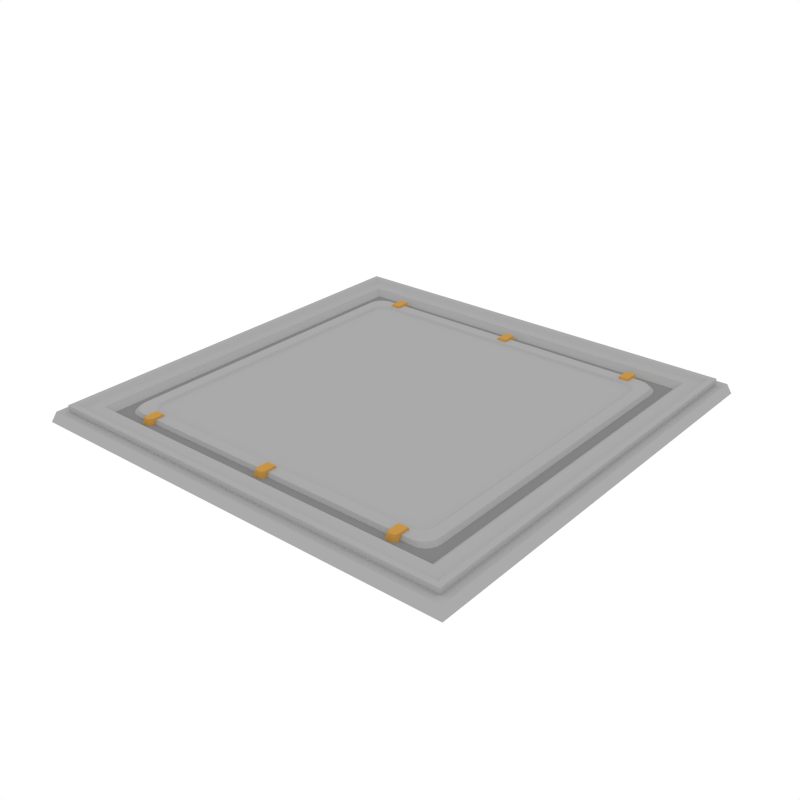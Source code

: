 # Source: RoofTile_Plate.blend  (saved by Blender 3.6.13; exported with 4.5.12 LTS)
import bpy
from mathutils import Matrix  # noqa: F401  (used for matrix-valued properties, if any)

bpy.ops.wm.read_factory_settings(use_empty=True)
scene = bpy.context.scene
scene.name = 'Scene'

# ---- collections
col_collection_1 = bpy.data.collections.new('Collection 1'); scene.collection.children.link(col_collection_1)

# ---- materials (node trees are filled in below, after node groups)
mat_accent = bpy.data.materials.new('Accent')
mat_accent.alpha_threshold = 0.0
mat_accent.diffuse_color = (0.5596, 0.2977, 0.06679, 1.0)
mat_accent.roughness = 0.5
mat_darkaccent = bpy.data.materials.new('DarkAccent')
mat_darkaccent.alpha_threshold = 0.0
mat_darkaccent.diffuse_color = (0.2266, 0.1234, 0.03015, 1.0)
mat_darkaccent.roughness = 0.5
mat_main = bpy.data.materials.new('Main')
mat_main.alpha_threshold = 0.0
mat_main.diffuse_color = (0.402, 0.402, 0.402, 1.0)
mat_main.roughness = 0.5
mat_darkgrey = bpy.data.materials.new('DarkGrey')
mat_darkgrey.alpha_threshold = 0.0
mat_darkgrey.diffuse_color = (0.2395, 0.2395, 0.2395, 1.0)
mat_darkgrey.roughness = 0.5

# ---- material node trees

# ---- world
world_world = bpy.data.worlds.new('World'); scene.world = world_world
world_world.color = (1.0, 1.0, 1.0)
world_world.use_sun_shadow = False
world_world.sun_shadow_jitter_overblur = 0.0
world_world.cycles.sampling_method = 'NONE'
world_world.cycles.sample_map_resolution = 256

# ---- meshes
me_plane_120 = bpy.data.meshes.new('Plane.120')
me_plane_120.from_pydata([(-0.9832, -0.9832, 0.04575), (0.9832, -0.9832, 0.04575), (-0.9832, 0.9832, 0.04575), (0.9832, 0.9832, 0.04575), (-0.9475, -0.9475, 0.01293), (0.9475, -0.9475, 0.01293), (-0.9475, 0.9475, 0.01293), (0.9475, 0.9475, 0.01293), (-0.9475, 0.9475, 0.07311), (-0.9475, -0.9475, 0.07311), (0.9475, -0.9475, 0.07311), (0.9475, 0.9475, 0.07311), (-0.9241, 0.9241, 0.07311), (-0.9241, -0.9241, 0.07311), (0.9241, -0.9241, 0.07311), (0.9241, 0.9241, 0.07311), (-0.9002, 0.9002, 0.05943), (-0.9002, -0.9002, 0.05943), (0.9002, -0.9002, 0.05943), (0.9002, 0.9002, 0.05943), (-0.8483, 0.8483, 0.05943), (-0.8483, -0.8483, 0.05943), (0.8483, -0.8483, 0.05943), (0.8483, 0.8483, 0.05943), (-0.819, 0.819, 0.03329), (-0.819, -0.819, 0.03329), (0.819, -0.819, 0.03329), (0.819, 0.819, 0.03329), (1.0, 1.0, 0.0), (1.0, -1.0, 0.0), (-1.0, -1.0, 0.0), (-1.0, 1.0, 0.0), (0.9091, 0.9091, -0.004232), (0.9091, -0.9091, -0.004232), (-0.9091, -0.9091, -0.004232), (-0.9091, 0.9091, -0.004232), (-0.936, 0.936, 0.04575), (-0.936, -0.936, 0.04575), (0.936, -0.936, 0.04575), (0.936, 0.936, 0.04575), (-0.7033, 0.7717, 0.04838), (-0.7706, 0.7018, 0.04838), (-0.7241, 0.7683, 0.04838), (-0.7429, 0.7584, 0.04838), (-0.7578, 0.7429, 0.04838), (-0.7673, 0.7234, 0.04838), (0.7591, 0.7018, 0.04838), (0.6917, 0.7717, 0.04838), (0.7558, 0.7234, 0.04838), (0.7462, 0.7429, 0.04838), (0.7313, 0.7584, 0.04838), (0.7125, 0.7683, 0.04838), (-0.7706, -0.7012, 0.04838), (-0.7033, -0.7711, 0.04838), (-0.7673, -0.7228, 0.04838), (-0.7578, -0.7423, 0.04838), (-0.7429, -0.7577, 0.04838), (-0.7241, -0.7677, 0.04838), (0.6917, -0.7711, 0.04838), (0.7591, -0.7012, 0.04838), (0.7125, -0.7677, 0.04838), (0.7313, -0.7577, 0.04838), (0.7462, -0.7423, 0.04838), (0.7558, -0.7228, 0.04838), (-0.7349, -0.7955, 0.01386), (-0.8036, -0.7255, 0.01386), (-0.7561, -0.7921, 0.01386), (-0.7753, -0.7822, 0.01386), (-0.7905, -0.7667, 0.01386), (-0.8002, -0.7471, 0.01386), (-0.8036, 0.7261, 0.01386), (-0.7349, 0.7962, 0.01386), (-0.8002, 0.7477, 0.01386), (-0.7905, 0.7673, 0.01386), (-0.7753, 0.7828, 0.01386), (-0.7561, 0.7927, 0.01386), (0.7233, 0.7962, 0.01386), (0.792, 0.7261, 0.01386), (0.7446, 0.7927, 0.01386), (0.7637, 0.7828, 0.01386), (0.7789, 0.7673, 0.01386), (0.7887, 0.7477, 0.01386), (0.792, -0.7255, 0.01386), (0.7233, -0.7955, 0.01386), (0.7887, -0.7471, 0.01386), (0.7789, -0.7667, 0.01386), (0.7637, -0.7822, 0.01386), (0.7446, -0.7921, 0.01386), (-0.6591, 0.7343, 0.05737), (-0.6675, 0.7208, 0.02546), (-0.6175, 0.7343, 0.05737), (-0.6091, 0.7208, 0.02546), (-0.6436, 0.8013, 0.05737), (-0.6591, 0.7851, 0.05737), (-0.6546, 0.7966, 0.05737), (-0.6675, 0.7986, 0.02546), (-0.652, 0.8148, 0.02546), (-0.6629, 0.8101, 0.02546), (-0.6175, 0.7851, 0.05737), (-0.633, 0.8013, 0.05737), (-0.622, 0.7966, 0.05737), (-0.6246, 0.8148, 0.02546), (-0.6091, 0.7986, 0.02546), (-0.6136, 0.8101, 0.02546), (0.6475, 0.7343, 0.05737), (0.6559, 0.7208, 0.02546), (0.6059, 0.7343, 0.05737), (0.5975, 0.7208, 0.02546), (0.632, 0.8013, 0.05737), (0.6475, 0.7851, 0.05737), (0.643, 0.7966, 0.05737), (0.6559, 0.7986, 0.02546), (0.6404, 0.8148, 0.02546), (0.6514, 0.8101, 0.02546), (0.6059, 0.7851, 0.05737), (0.6214, 0.8013, 0.05737), (0.6104, 0.7966, 0.05737), (0.613, 0.8148, 0.02546), (0.5975, 0.7986, 0.02546), (0.6021, 0.8101, 0.02546), (-0.6591, -0.7337, 0.05737), (-0.6675, -0.7202, 0.02546), (-0.6175, -0.7337, 0.05737), (-0.6091, -0.7202, 0.02546), (-0.6436, -0.8007, 0.05737), (-0.6591, -0.7844, 0.05737), (-0.6546, -0.7959, 0.05737), (-0.6675, -0.7979, 0.02546), (-0.652, -0.8142, 0.02546), (-0.6629, -0.8094, 0.02546), (-0.6175, -0.7844, 0.05737), (-0.633, -0.8007, 0.05737), (-0.622, -0.7959, 0.05737), (-0.6246, -0.8142, 0.02546), (-0.6091, -0.7979, 0.02546), (-0.6136, -0.8094, 0.02546), (0.6475, -0.7337, 0.05737), (0.6559, -0.7202, 0.02546), (0.6059, -0.7337, 0.05737), (0.5975, -0.7202, 0.02546), (0.632, -0.8007, 0.05737), (0.6475, -0.7844, 0.05737), (0.643, -0.7959, 0.05737), (0.6559, -0.7979, 0.02546), (0.6404, -0.8142, 0.02546), (0.6514, -0.8094, 0.02546), (0.6059, -0.7844, 0.05737), (0.6214, -0.8007, 0.05737), (0.6104, -0.7959, 0.05737), (0.613, -0.8142, 0.02546), (0.5975, -0.7979, 0.02546), (0.6021, -0.8094, 0.02546), (-0.02659, 0.7367, 0.05737), (-0.03497, 0.7232, 0.02546), (0.01502, 0.7367, 0.05737), (0.02341, 0.7232, 0.02546), (-0.0111, 0.8037, 0.05737), (-0.02659, 0.7874, 0.05737), (-0.02205, 0.7989, 0.05737), (-0.03497, 0.8009, 0.02546), (-0.01949, 0.8172, 0.02546), (-0.03044, 0.8124, 0.02546), (0.01502, 0.7874, 0.05737), (-0.0004604, 0.8037, 0.05737), (0.01049, 0.7989, 0.05737), (0.007926, 0.8172, 0.02546), (0.02341, 0.8009, 0.02546), (0.01888, 0.8124, 0.02546), (-0.02659, -0.7313, 0.05737), (-0.03497, -0.7178, 0.02546), (0.01502, -0.7313, 0.05737), (0.02341, -0.7178, 0.02546), (-0.0111, -0.7983, 0.05737), (-0.02659, -0.7821, 0.05737), (-0.02205, -0.7936, 0.05737), (-0.03497, -0.7956, 0.02546), (-0.01949, -0.8118, 0.02546), (-0.03044, -0.8071, 0.02546), (0.01502, -0.7821, 0.05737), (-0.0004603, -0.7983, 0.05737), (0.01049, -0.7936, 0.05737), (0.007926, -0.8118, 0.02546), (0.02341, -0.7956, 0.02546), (0.01888, -0.8071, 0.02546), (-0.7164, -0.6744, 0.04838), (-0.7195, -0.6543, 0.04838), (-0.7075, -0.6926, 0.04838), (-0.6936, -0.7071, 0.04838), (-0.676, -0.7163, 0.04838), (-0.6566, -0.7195, 0.04838), (0.7079, -0.6543, 0.04838), (0.7049, -0.6744, 0.04838), (0.6959, -0.6926, 0.04838), (0.682, -0.7071, 0.04838), (0.6645, -0.7163, 0.04838), (0.6451, -0.7195, 0.04838), (0.7049, 0.6751, 0.04838), (0.7079, 0.6549, 0.04838), (0.6959, 0.6932, 0.04838), (0.682, 0.7077, 0.04838), (0.6645, 0.7169, 0.04838), (0.6451, 0.7201, 0.04838), (-0.7195, 0.6549, 0.04838), (-0.7164, 0.6751, 0.04838), (-0.7075, 0.6932, 0.04838), (-0.6936, 0.7077, 0.04838), (-0.676, 0.7169, 0.04838), (-0.6566, 0.7201, 0.04838), (-0.7064, -0.6649, 0.03948), (-0.7094, -0.645, 0.03948), (-0.6976, -0.6828, 0.03948), (-0.6839, -0.6971, 0.03948), (-0.6666, -0.7062, 0.03948), (-0.6474, -0.7094, 0.03948), (0.6979, -0.645, 0.03948), (0.6948, -0.6649, 0.03948), (0.686, -0.6828, 0.03948), (0.6723, -0.6971, 0.03948), (0.655, -0.7062, 0.03948), (0.6359, -0.7094, 0.03948), (0.6948, 0.6655, 0.03948), (0.6979, 0.6457, 0.03948), (0.686, 0.6835, 0.03948), (0.6723, 0.6977, 0.03948), (0.655, 0.7068, 0.03948), (0.6359, 0.71, 0.03948), (-0.7094, 0.6457, 0.03948), (-0.7064, 0.6655, 0.03948), (-0.6976, 0.6835, 0.03948), (-0.6839, 0.6977, 0.03948), (-0.6666, 0.7068, 0.03948), (-0.6474, 0.71, 0.03948)], [], [(1, 3, 39, 38), (8, 9, 13, 12), (5, 7, 11, 10), (6, 4, 9, 8), (10, 11, 15, 14), (18, 19, 23, 22), (14, 15, 19, 18), (12, 13, 17, 16), (16, 17, 21, 20), (22, 23, 27, 26), (20, 21, 25, 24), (24, 25, 26, 27), (0, 30, 29, 1), (7, 6, 8, 11), (4, 5, 10, 9), (15, 12, 16, 19), (11, 8, 12, 15), (9, 10, 14, 13), (13, 14, 18, 17), (23, 20, 24, 27), (19, 16, 20, 23), (17, 18, 22, 21), (21, 22, 26, 25), (3, 28, 31, 2), (2, 31, 30, 0), (1, 29, 28, 3), (39, 36, 35, 32), (36, 37, 34, 35), (38, 39, 32, 33), (34, 33, 32, 35), (37, 38, 33, 34), (2, 0, 37, 36), (3, 2, 36, 39), (0, 1, 38, 37), (40, 47, 76, 71), (70, 72, 73, 74, 75, 71, 76, 78, 79, 80, 81, 77, 82, 84, 85, 86, 87, 83, 64, 66, 67, 68, 69, 65), (46, 59, 82, 77), (58, 53, 64, 83), (49, 50, 199, 198), (52, 65, 69, 54), (54, 69, 68, 55), (55, 68, 67, 56), (56, 67, 66, 57), (57, 66, 64, 53), (82, 59, 63, 84), (84, 63, 62, 85), (85, 62, 61, 86), (86, 61, 60, 87), (87, 60, 58, 83), (46, 77, 81, 48), (48, 81, 80, 49), (49, 80, 79, 50), (50, 79, 78, 51), (51, 78, 76, 47), (70, 41, 45, 72), (72, 45, 44, 73), (73, 44, 43, 74), (74, 43, 42, 75), (75, 42, 40, 71), (52, 41, 70, 65), (95, 97, 96, 101, 103, 102, 91, 89), (98, 100, 99, 92, 94, 93, 88, 90), (102, 98, 90, 91), (93, 95, 89, 88), (88, 89, 91, 90), (95, 93, 94, 97), (97, 94, 92, 96), (98, 102, 103, 100), (100, 103, 101, 99), (99, 101, 96, 92), (111, 105, 107, 118, 119, 117, 112, 113), (114, 106, 104, 109, 110, 108, 115, 116), (118, 107, 106, 114), (109, 104, 105, 111), (104, 106, 107, 105), (111, 113, 110, 109), (113, 112, 108, 110), (114, 116, 119, 118), (116, 115, 117, 119), (115, 108, 112, 117), (127, 121, 123, 134, 135, 133, 128, 129), (130, 122, 120, 125, 126, 124, 131, 132), (134, 123, 122, 130), (125, 120, 121, 127), (120, 122, 123, 121), (127, 129, 126, 125), (129, 128, 124, 126), (130, 132, 135, 134), (132, 131, 133, 135), (131, 124, 128, 133), (143, 145, 144, 149, 151, 150, 139, 137), (146, 148, 147, 140, 142, 141, 136, 138), (150, 146, 138, 139), (141, 143, 137, 136), (136, 137, 139, 138), (143, 141, 142, 145), (145, 142, 140, 144), (146, 150, 151, 148), (148, 151, 149, 147), (147, 149, 144, 140), (159, 161, 160, 165, 167, 166, 155, 153), (162, 164, 163, 156, 158, 157, 152, 154), (166, 162, 154, 155), (157, 159, 153, 152), (152, 153, 155, 154), (159, 157, 158, 161), (161, 158, 156, 160), (162, 166, 167, 164), (164, 167, 165, 163), (163, 165, 160, 156), (175, 169, 171, 182, 183, 181, 176, 177), (178, 170, 168, 173, 174, 172, 179, 180), (182, 171, 170, 178), (173, 168, 169, 175), (168, 170, 171, 169), (175, 177, 174, 173), (177, 176, 172, 174), (178, 180, 183, 182), (180, 179, 181, 183), (179, 172, 176, 181), (187, 188, 212, 211), (46, 48, 196, 197), (56, 57, 188, 187), (40, 42, 206, 207), (63, 59, 190, 191), (54, 55, 186, 184), (43, 44, 204, 205), (41, 52, 185, 202), (60, 61, 193, 194), (50, 51, 200, 199), (45, 41, 202, 203), (57, 53, 189, 188), (62, 63, 191, 192), (48, 49, 198, 196), (47, 40, 207, 201), (55, 56, 187, 186), (42, 43, 205, 206), (52, 54, 184, 185), (53, 58, 195, 189), (58, 60, 194, 195), (51, 47, 201, 200), (44, 45, 203, 204), (59, 46, 197, 190), (61, 62, 192, 193), (231, 230, 229, 228, 227, 226, 209, 208, 210, 211, 212, 213, 219, 218, 217, 216, 215, 214, 221, 220, 222, 223, 224, 225), (206, 205, 229, 230), (196, 198, 222, 220), (188, 189, 213, 212), (207, 206, 230, 231), (198, 199, 223, 222), (191, 190, 214, 215), (202, 185, 209, 226), (199, 200, 224, 223), (192, 191, 215, 216), (201, 207, 231, 225), (200, 201, 225, 224), (193, 192, 216, 217), (189, 195, 219, 213), (185, 184, 208, 209), (203, 202, 226, 227), (194, 193, 217, 218), (190, 197, 221, 214), (184, 186, 210, 208), (204, 203, 227, 228), (195, 194, 218, 219), (186, 187, 211, 210), (205, 204, 228, 229), (197, 196, 220, 221)])
me_plane_120.polygons.foreach_set('material_index', [2, 2, 2, 2, 2, 2, 2, 2, 2, 2, 2, 3, 2, 2, 2, 2, 2, 2, 2, 2, 2, 2, 2, 2, 2, 2, 2, 2, 2, 2, 2, 2, 2, 2, 2, 2, 2, 2, 2, 2, 2, 2, 2, 2, 2, 2, 2, 2, 2, 2, 2, 2, 2, 2, 2, 2, 2, 2, 2, 2, 0, 0, 0, 0, 0, 0, 0, 0, 0, 0, 0, 0, 0, 0, 0, 0, 0, 0, 0, 0, 0, 0, 0, 0, 0, 0, 0, 0, 0, 0, 0, 0, 0, 0, 0, 0, 0, 0, 0, 0, 0, 0, 0, 0, 0, 0, 0, 0, 0, 0, 0, 0, 0, 0, 0, 0, 0, 0, 0, 0, 2, 2, 2, 2, 2, 2, 2, 2, 2, 2, 2, 2, 2, 2, 2, 2, 2, 2, 2, 2, 2, 2, 2, 2, 2, 2, 2, 2, 2, 2, 2, 2, 2, 2, 2, 2, 2, 2, 2, 2, 2, 2, 2, 2, 2, 2, 2, 2])
me_plane_120.materials.append(mat_accent)
me_plane_120.materials.append(mat_darkaccent)
me_plane_120.materials.append(mat_main)
me_plane_120.materials.append(mat_darkgrey)
me_plane_120.use_remesh_preserve_volume = False
me_plane_120.use_remesh_preserve_attributes = False
me_plane_120.use_mirror_vertex_groups = False
me_plane_120.update()

# ---- objects
ob_rooftile_plate = bpy.data.objects.new('RoofTile_Plate', me_plane_120)

# ---- transforms, parenting, visibility, modifiers, constraints
ob_rooftile_plate.location = (0.0, 0.0, 0.0)
ob_rooftile_plate.lineart.crease_threshold = 0.0

# ---- collection membership
col_collection_1.objects.link(ob_rooftile_plate)

# ---- scene / render settings (as saved in the file)
scene.frame_start = 1; scene.frame_end = 250; scene.frame_set(0)
scene.render.engine = 'CYCLES'
scene.render.resolution_x = 1000
scene.render.resolution_y = 1000
scene.render.dither_intensity = 0.0
scene.cycles.samples = 200
scene.cycles.sampling_pattern = 'TABULATED_SOBOL'
scene.cycles.light_sampling_threshold = 0.0
scene.cycles.use_adaptive_sampling = False
scene.cycles.use_light_tree = False
scene.cycles.caustics_reflective = False
scene.cycles.caustics_refractive = False
scene.cycles.blur_glossy = 0.0
scene.cycles.max_bounces = 2
scene.cycles.pixel_filter_type = 'GAUSSIAN'
scene.cycles.sample_clamp_indirect = 0.0
scene.view_settings.view_transform = 'Standard'
bpy.context.view_layer.update()

# ---- added for rendering (the .blend has no active camera): camera
cam_auto = bpy.data.cameras.new('AutoCamera')
cam_auto.lens = 50.0
cam_auto.sensor_width = 36.0
cam_auto.clip_end = 1000.0
ob_auto_camera = bpy.data.objects.new('AutoCamera', cam_auto)
scene.collection.objects.link(ob_auto_camera)
ob_auto_camera.location = (2.61791, -3.14149, 2.12876)
ob_auto_camera.rotation_euler = (1.09748, -7.21219e-08, 0.694738)
scene.camera = ob_auto_camera
bpy.context.view_layer.update()
